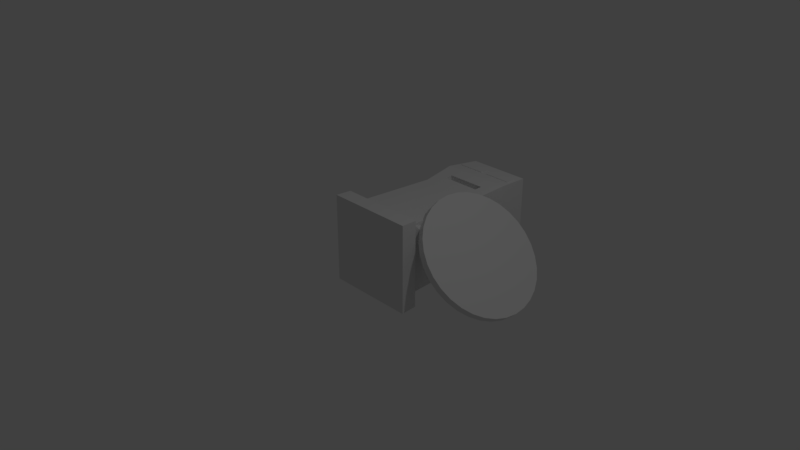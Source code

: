 # Source: Melee_Unit.blend  (saved by Blender 2.79.0; exported with 4.5.12 LTS)
import bpy
from mathutils import Matrix  # noqa: F401  (used for matrix-valued properties, if any)

bpy.ops.wm.read_factory_settings(use_empty=True)
scene = bpy.context.scene
scene.name = 'Scene'

# ---- collections
col_collection_1 = bpy.data.collections.new('Collection 1'); scene.collection.children.link(col_collection_1)

# ---- materials (node trees are filled in below, after node groups)
mat_material = bpy.data.materials.new('Material')
mat_material.alpha_threshold = 0.0
mat_material.use_transparent_shadow = False
mat_material.roughness = 0.5
mat_material.line_color = (0.0, 0.0, 0.0, 1.0)

# ---- material node trees

# ---- world
world_world = bpy.data.worlds.new('World'); scene.world = world_world
world_world.color = (0.05088, 0.05088, 0.05088)
world_world.use_sun_shadow = False
world_world.sun_shadow_jitter_overblur = 0.0
world_world.cycles.sampling_method = 'MANUAL'

# ---- cameras
cam_camera = bpy.data.cameras.new('Camera')
cam_camera.clip_end = 100.0
cam_camera.lens = 35.0
cam_camera.sensor_width = 32.0
cam_camera.sensor_height = 18.0
cam_camera.ortho_scale = 7.314
cam_camera.dof.focus_distance = 0.0
cam_camera.dof.aperture_fstop = 128.0

# ---- lights
light_lamp = bpy.data.lights.new('Lamp', 'POINT')
light_lamp.transmission_factor = 0.0
light_lamp.cutoff_distance = 30.0
light_lamp.energy = 100.0
light_lamp.shadow_buffer_clip_start = 1.001
light_lamp.shadow_soft_size = 0.1
light_lamp.shadow_maximum_resolution = 0.006
light_lamp.use_absolute_resolution = True

# ---- meshes
me_cylinder = bpy.data.meshes.new('Cylinder')
me_cylinder.from_pydata([(0.9646, 1.875, -0.03536), (1.035, 1.875, 0.03536), (1.085, 1.858, -0.1561), (1.156, 1.858, -0.08535), (1.201, 1.808, -0.2721), (1.272, 1.808, -0.2014), (1.308, 1.728, -0.3791), (1.379, 1.728, -0.3084), (1.402, 1.619, -0.4729), (1.473, 1.619, -0.4021), (1.479, 1.486, -0.5498), (1.55, 1.486, -0.4791), (1.536, 1.335, -0.607), (1.607, 1.335, -0.5363), (1.571, 1.171, -0.6422), (1.642, 1.171, -0.5715), (1.583, 1.0, -0.6541), (1.654, 1.0, -0.5834), (1.571, 0.8293, -0.6422), (1.642, 0.8293, -0.5715), (1.536, 0.6652, -0.607), (1.607, 0.6652, -0.5363), (1.479, 0.5139, -0.5498), (1.55, 0.5139, -0.4791), (1.402, 0.3813, -0.4729), (1.473, 0.3813, -0.4021), (1.308, 0.2725, -0.3791), (1.379, 0.2725, -0.3084), (1.201, 0.1916, -0.2721), (1.272, 0.1916, -0.2014), (1.085, 0.1418, -0.1561), (1.156, 0.1418, -0.08535), (0.9646, 0.125, -0.03536), (1.035, 0.125, 0.03536), (0.8439, 0.1418, 0.08535), (0.9146, 0.1418, 0.1561), (0.7279, 0.1916, 0.2014), (0.7986, 0.1916, 0.2721), (0.6209, 0.2725, 0.3084), (0.6916, 0.2725, 0.3791), (0.5271, 0.3813, 0.4021), (0.5979, 0.3813, 0.4729), (0.4502, 0.5139, 0.4791), (0.5209, 0.5139, 0.5498), (0.393, 0.6652, 0.5363), (0.4637, 0.6652, 0.607), (0.3578, 0.8293, 0.5715), (0.4285, 0.8293, 0.6422), (0.3459, 1.0, 0.5834), (0.4166, 1.0, 0.6541), (0.3578, 1.171, 0.5715), (0.4285, 1.171, 0.6422), (0.393, 1.335, 0.5363), (0.4637, 1.335, 0.607), (0.4502, 1.486, 0.4791), (0.5209, 1.486, 0.5498), (0.5271, 1.619, 0.4021), (0.5979, 1.619, 0.4729), (0.6209, 1.728, 0.3084), (0.6916, 1.728, 0.3791), (0.7279, 1.808, 0.2014), (0.7986, 1.808, 0.2721), (0.8439, 1.858, 0.08535), (0.9147, 1.858, 0.1561), (-0.877, 0.8814, 0.1), (-0.677, 0.8814, 0.1), (-0.877, 1.431, 0.06), (-0.677, 1.431, 0.06), (-0.877, 0.8814, -0.1), (-0.677, 0.8814, -0.1), (-0.877, 1.431, -0.06), (-0.677, 1.431, -0.06), (-0.877, 1.331, 0.06), (-0.677, 1.331, 0.06), (-0.877, 1.331, -0.06), (-0.677, 1.331, -0.06), (-0.677, 1.131, 0.1), (-0.677, 1.631, 0.1), (-0.877, 1.631, -0.1), (-0.877, 1.631, 0.1), (-0.677, 1.631, -0.1), (-0.877, 1.131, -0.1), (-0.877, 1.131, 0.1), (-0.677, 1.131, -0.1), (-0.677, 1.331, 0.06), (-0.677, 1.431, 0.06), (-0.877, 1.431, -0.06), (-0.877, 1.431, 0.06), (-0.677, 1.431, -0.06), (-0.877, 1.331, -0.06), (-0.877, 1.331, 0.06), (-0.677, 1.331, -0.06), (-0.577, 1.331, 0.06), (-0.577, 1.431, 0.06), (-0.577, 1.431, -0.06), (-0.577, 1.331, -0.06), (-0.977, 1.431, -0.06), (-0.977, 1.431, 0.06), (-0.977, 1.331, -0.06), (-0.977, 1.331, 0.06), (-0.727, 2.881, 0.1), (-0.827, 2.881, 0.1), (-0.827, 2.881, -0.1), (-0.727, 2.881, -0.1), (-0.777, 3.131, 0.1), (-0.777, 3.131, 0.1), (-0.777, 3.131, -0.1), (-0.777, 3.131, -0.1), (0.7083, 1.25, -0.2082), (0.5, 0.0, -0.5), (-0.5, 2.086e-07, -0.5), (-0.4583, 1.25, -0.2082), (0.2689, 1.699, 0.4699), (0.5, -4.172e-07, 0.5), (-0.5, 2.086e-07, 0.5), (-0.2689, 1.699, 0.4699), (0.45, 2.5, -0.45), (-0.45, 2.5, -0.45), (0.4615, 2.38, 0.462), (-0.4168, 2.33, 0.467), (0.4875, 2.12, 0.488), (-0.4327, 2.17, 0.483), (-0.05024, 2.17, 0.483), (-0.2791, 1.801, 0.4801), (-0.5, 2.0, -0.5), (0.5, 2.0, -0.5), (0.45, 2.5, 0.45), (-0.45, 2.5, 0.45), (0.2791, 1.801, 0.4801), (-0.05024, 2.33, 0.467), (-0.0002389, 2.12, 0.488), (-0.0002389, 2.38, 0.462), (-0.462, 2.38, 0.462), (-0.4879, 2.12, 0.488), (-0.05024, 2.17, 0.483), (-0.05024, 2.33, 0.467), (-0.4168, 2.33, 0.467), (-0.4327, 2.17, 0.483), (-0.05024, 2.17, 0.4955), (-0.05024, 2.33, 0.4795), (-0.4168, 2.33, 0.4795), (-0.4327, 2.17, 0.4955), (0.04976, 2.17, 0.483), (0.04976, 2.33, 0.467), (0.4322, 2.17, 0.483), (0.4163, 2.33, 0.467), (-0.0002389, 2.12, 0.488), (-0.0002389, 2.38, 0.462), (0.4875, 2.12, 0.488), (0.4615, 2.38, 0.462), (0.04976, 2.171, 0.4954), (0.04976, 2.331, 0.4795), (0.4322, 2.171, 0.4954), (0.4163, 2.331, 0.4795), (0.4595, 1.25, 0.2082), (-0.4583, 1.25, 0.2082), (0.5, 2.0, 0.5), (-0.5, 2.0, 0.5), (0.2689, 1.706, 0.3953), (-0.2689, 1.706, 0.3953), (0.2791, 1.808, 0.4055), (-0.2791, 1.808, 0.4055), (0.7342, 0.9276, -0.234), (-0.4842, 0.9276, -0.234), (0.4842, 0.9276, 0.234), (-0.4842, 0.9276, 0.234), (0.6156, 0.2284, -0.6156), (0.625, 0.0, -0.625), (-0.625, 2.086e-07, -0.625), (0.625, -4.172e-07, 0.625), (-0.625, 2.086e-07, 0.625), (0.6156, 0.2284, 0.6156), (-0.6156, 0.2284, -0.6156), (-0.6156, 0.2284, 0.6156), (0.4831, 1.5, -0.45), (0.45, 1.5, 0.45), (-0.4925, 0.3121, -0.4925), (-0.45, 1.5, -0.45), (-0.45, 1.5, 0.45), (-0.4925, 0.3121, 0.4925), (0.4925, 0.3121, -0.4925), (0.4925, 0.3121, 0.4925), (0.7083, 1.25, -0.2082), (0.4595, 1.25, 0.2082), (-0.4842, 0.9276, -0.234), (-0.4583, 1.25, -0.2082), (-0.4583, 1.25, 0.2082), (-0.4842, 0.9276, 0.234), (0.7342, 0.9276, -0.234), (0.4842, 0.9276, 0.234), (1.208, 1.27, -0.2082), (0.7448, 1.27, 0.2082), (1.233, 0.9476, -0.234), (0.7392, 0.9476, 0.234), (-0.7334, 0.9476, -0.234), (-0.7075, 1.27, -0.2082), (-0.7075, 1.27, 0.2082), (-0.7334, 0.9476, 0.234)], [], [(0, 1, 3, 2), (2, 3, 5, 4), (4, 5, 7, 6), (6, 7, 9, 8), (8, 9, 11, 10), (10, 11, 13, 12), (12, 13, 15, 14), (14, 15, 17, 16), (16, 17, 19, 18), (18, 19, 21, 20), (20, 21, 23, 22), (22, 23, 25, 24), (24, 25, 27, 26), (26, 27, 29, 28), (28, 29, 31, 30), (30, 31, 33, 32), (32, 33, 35, 34), (34, 35, 37, 36), (36, 37, 39, 38), (38, 39, 41, 40), (40, 41, 43, 42), (42, 43, 45, 44), (44, 45, 47, 46), (46, 47, 49, 48), (48, 49, 51, 50), (50, 51, 53, 52), (52, 53, 55, 54), (54, 55, 57, 56), (56, 57, 59, 58), (58, 59, 61, 60), (3, 1, 63, 61, 59, 57, 55, 53, 51, 49, 47, 45, 43, 41, 39, 37, 35, 33, 31, 29, 27, 25, 23, 21, 19, 17, 15, 13, 11, 9, 7, 5), (60, 61, 63, 62), (62, 63, 1, 0), (0, 2, 4, 6, 8, 10, 12, 14, 16, 18, 20, 22, 24, 26, 28, 30, 32, 34, 36, 38, 40, 42, 44, 46, 48, 50, 52, 54, 56, 58, 60, 62), (82, 76, 77, 79), (77, 80, 103, 100), (81, 83, 69, 68), (68, 69, 65, 64), (82, 81, 68, 64), (83, 76, 65, 69), (74, 72, 90, 89), (67, 73, 84, 85), (78, 80, 83, 81), (64, 65, 76, 82), (73, 67, 77, 76), (70, 66, 79, 78), (67, 71, 80, 77), (74, 70, 78, 81), (66, 72, 82, 79), (71, 75, 83, 80), (75, 73, 76, 83), (72, 74, 81, 82), (84, 91, 95, 92), (90, 87, 97, 99), (75, 71, 88, 91), (70, 74, 89, 86), (66, 70, 86, 87), (73, 75, 91, 84), (72, 66, 87, 90), (71, 67, 85, 88), (94, 93, 92, 95), (88, 85, 93, 94), (85, 84, 92, 93), (91, 88, 94, 95), (97, 96, 98, 99), (89, 90, 99, 98), (86, 89, 98, 96), (87, 86, 96, 97), (103, 102, 106, 107), (79, 77, 100, 101), (80, 78, 102, 103), (78, 79, 101, 102), (105, 104, 107, 106), (102, 101, 105, 106), (100, 103, 107, 104), (101, 100, 104, 105), (181, 179, 173, 171), (109, 110, 168, 167), (180, 181, 171, 166), (109, 113, 114, 110), (154, 164, 189, 183), (131, 130, 146, 147), (126, 116, 117, 127), (124, 157, 127, 117), (125, 124, 117, 116), (156, 125, 116, 126), (175, 174, 125, 156), (174, 177, 124, 125), (177, 178, 157, 124), (123, 115, 159, 161), (121, 122, 134, 137), (132, 131, 118, 126, 127), (118, 120, 156, 126), (133, 132, 127, 157), (120, 130, 133, 157, 156), (129, 122, 130, 131), (119, 129, 131, 132), (121, 119, 132, 133), (122, 121, 133, 130), (136, 137, 141, 140), (129, 119, 136, 135), (119, 121, 137, 136), (122, 129, 135, 134), (141, 138, 139, 140), (134, 135, 139, 138), (137, 134, 138, 141), (135, 136, 140, 139), (144, 145, 153, 152), (118, 131, 147, 149), (120, 118, 149, 148), (130, 120, 148, 146), (142, 143, 147, 146), (144, 142, 146, 148), (145, 144, 148, 149), (143, 145, 149, 147), (150, 152, 153, 151), (143, 142, 150, 151), (145, 143, 151, 153), (142, 144, 152, 150), (112, 115, 178, 175), (128, 112, 175, 156), (115, 123, 157, 178), (123, 128, 156, 157), (159, 158, 160, 161), (115, 112, 158, 159), (128, 123, 161, 160), (112, 128, 160, 158), (176, 180, 166, 172), (164, 162, 188, 189), (175, 178, 179, 181), (174, 180, 176, 177), (166, 167, 168, 172), (171, 173, 170, 169), (166, 171, 169, 167), (168, 170, 173, 172), (114, 113, 169, 170), (179, 176, 172, 173), (110, 114, 170, 168), (113, 109, 167, 169), (154, 108, 174, 175), (163, 111, 177, 176), (111, 155, 178, 177), (155, 165, 179, 178), (108, 162, 180, 174), (164, 154, 175, 181), (165, 163, 176, 179), (162, 164, 181, 180), (186, 185, 195, 196), (182, 183, 191, 190), (165, 155, 186, 187), (111, 163, 184, 185), (163, 165, 187, 184), (162, 108, 182, 188), (155, 111, 185, 186), (108, 154, 183, 182), (190, 191, 193, 192), (189, 188, 192, 193), (183, 189, 193, 191), (188, 182, 190, 192), (194, 197, 196, 195), (187, 186, 196, 197), (185, 184, 194, 195), (184, 187, 197, 194)])
me_cylinder.materials.append(mat_material)
me_cylinder.use_remesh_preserve_volume = False
me_cylinder.use_remesh_preserve_attributes = False
me_cylinder.use_mirror_vertex_groups = False
me_cylinder.update()

# ---- objects
ob_cylinder = bpy.data.objects.new('Cylinder', me_cylinder)
ob_lamp = bpy.data.objects.new('Lamp', light_lamp)
ob_camera = bpy.data.objects.new('Camera', cam_camera)

# ---- transforms, parenting, visibility, modifiers, constraints
ob_cylinder.location = (0.0, 0.0, 0.0)
ob_cylinder.lineart.crease_threshold = 0.0
ob_lamp.location = (4.076, 1.005, 5.904)
ob_lamp.rotation_euler = (0.6503, 0.05522, 1.866)
ob_lamp.lock_rotations_4d = False
ob_lamp.empty_display_type = 'ARROWS'
ob_lamp.color = (0.0, 0.0, 0.0, 0.0)
ob_lamp.lineart.crease_threshold = 0.0
ob_camera.location = (7.481, -6.508, 5.344)
ob_camera.rotation_euler = (1.109, 0.0, 0.8149)
ob_camera.lock_rotations_4d = False
ob_camera.empty_display_type = 'ARROWS'
ob_camera.color = (0.0, 0.0, 0.0, 0.0)
ob_camera.display_type = 'WIRE'
ob_camera.lineart.crease_threshold = 0.0

# ---- collection membership
col_collection_1.objects.link(ob_cylinder)
col_collection_1.objects.link(ob_lamp)
col_collection_1.objects.link(ob_camera)

# ---- scene / render settings (as saved in the file)
scene.camera = ob_camera
scene.frame_start = 1; scene.frame_end = 250; scene.frame_set(1)
scene.render.engine = 'BLENDER_EEVEE_NEXT'
scene.render.resolution_percentage = 50
scene.render.dither_intensity = 0.0
scene.cycles.use_denoising = False
scene.cycles.samples = 128
scene.cycles.sampling_pattern = 'TABULATED_SOBOL'
scene.cycles.use_adaptive_sampling = False
scene.cycles.use_light_tree = False
scene.cycles.blur_glossy = 0.0
scene.cycles.sample_clamp_indirect = 0.0
scene.view_settings.view_transform = 'Standard'
bpy.context.view_layer.update()
